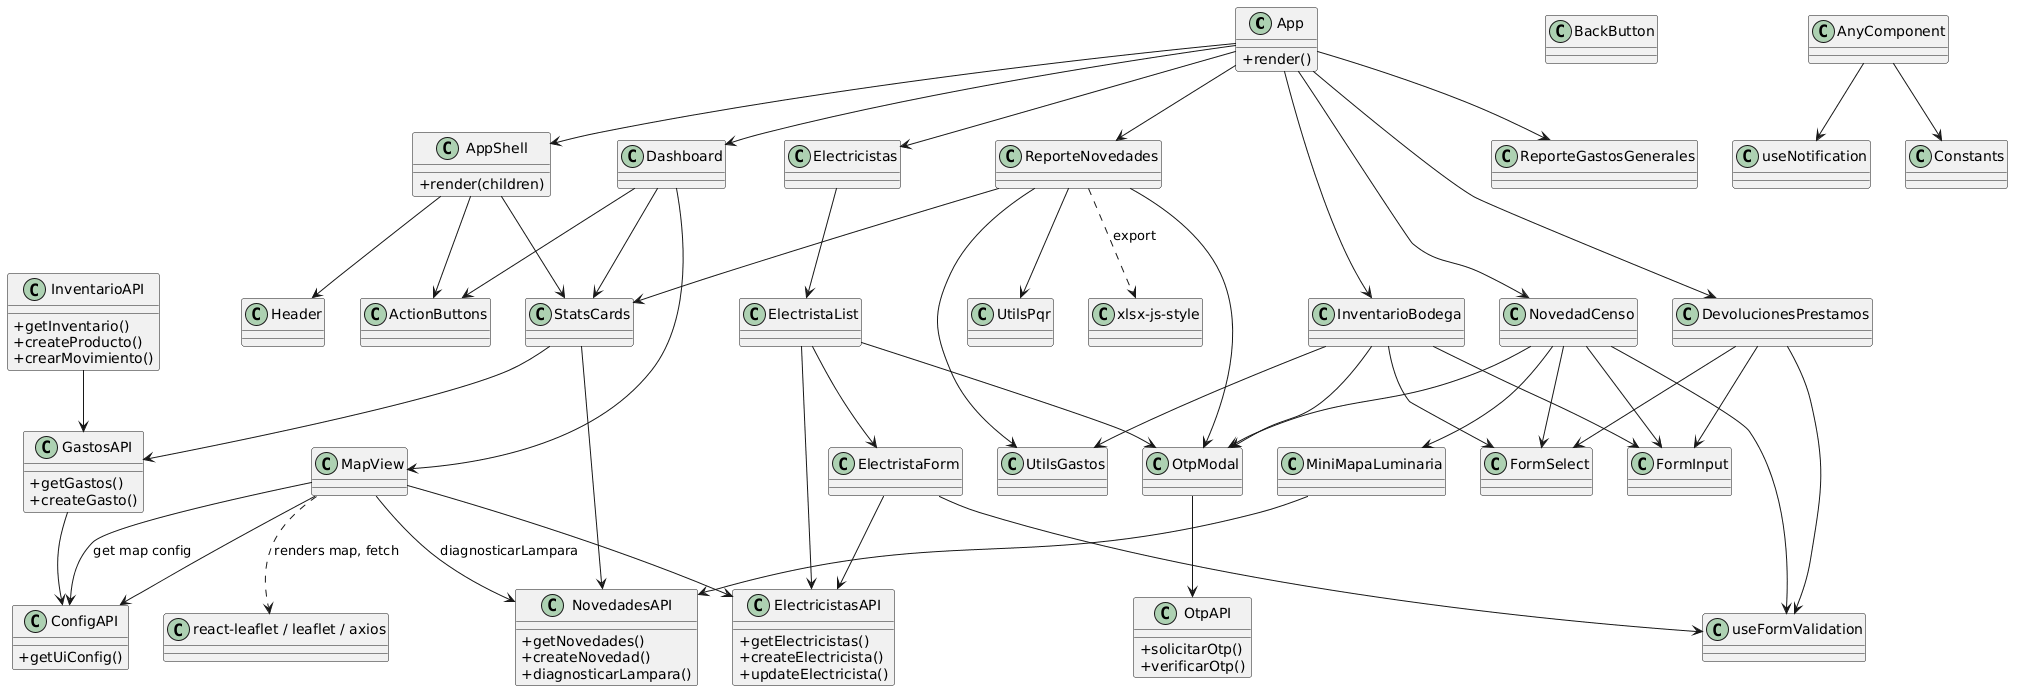

The diagram above was rendered by PlantUML. Its source (embedded in the PNG):
@startuml
skinparam classAttributeIconSize 0

' App and routing
class App {
  +render()
}
class AppShell {
  +render(children)
}

' Pages
class Dashboard
class NovedadCenso
class InventarioBodega
class DevolucionesPrestamos
class Electricistas
class ReporteNovedades
class ReporteGastosGenerales

' Components
class MapView
class MiniMapaLuminaria
class ElectristaList
class ElectristaForm
class OtpModal
class StatsCards
class ActionButtons
class FormInput
class FormSelect
class Header
class BackButton

' APIs (frontend wrappers)
class ConfigAPI {
  +getUiConfig()
}
class InventarioAPI {
  +getInventario()
  +createProducto()
  +crearMovimiento()
}
class GastosAPI {
  +getGastos()
  +createGasto()
}
class NovedadesAPI {
  +getNovedades()
  +createNovedad()
  +diagnosticarLampara()
}
class ElectricistasAPI {
  +getElectricistas()
  +createElectricista()
  +updateElectricista()
}
class OtpAPI {
  +solicitarOtp()
  +verificarOtp()
}

' Hooks and utils
class useFormValidation
class useNotification
class UtilsGastos
class UtilsPqr
class Constants

' App composition
App --> AppShell
App --> Dashboard
App --> NovedadCenso
App --> InventarioBodega
App --> DevolucionesPrestamos
App --> Electricistas
App --> ReporteNovedades
App --> ReporteGastosGenerales

' AppShell composition
AppShell --> Header
AppShell --> ActionButtons
AppShell --> StatsCards

' Pages use components
Dashboard --> MapView
Dashboard --> ActionButtons
Dashboard --> StatsCards
NovedadCenso --> MiniMapaLuminaria
NovedadCenso --> OtpModal
NovedadCenso --> FormInput
NovedadCenso --> FormSelect
InventarioBodega --> OtpModal
InventarioBodega --> FormInput
InventarioBodega --> FormSelect
DevolucionesPrestamos --> FormInput
DevolucionesPrestamos --> FormSelect
Electricistas --> ElectristaList
ElectristaList --> ElectristaForm
ElectristaList --> OtpModal
ReporteNovedades --> OtpModal
ReporteNovedades --> StatsCards

' Components call APIs
MapView --> ConfigAPI : get map config
MapView --> ConfigAPI
MapView --> NovedadesAPI : diagnosticarLampara
MapView --> ElectricistasAPI
MiniMapaLuminaria --> NovedadesAPI
ElectristaList --> ElectricistasAPI
ElectristaForm --> ElectricistasAPI
OtpModal --> OtpAPI
StatsCards --> NovedadesAPI
StatsCards --> GastosAPI

' API composition
InventarioAPI --> GastosAPI
GastosAPI --> ConfigAPI

' Hooks and utils usage
ElectristaForm --> useFormValidation
NovedadCenso --> useFormValidation
DevolucionesPrestamos --> useFormValidation
AnyComponent --> useNotification
ReporteNovedades --> UtilsGastos
ReporteNovedades --> UtilsPqr
InventarioBodega --> UtilsGastos
AnyComponent --> Constants

' External libs (axios, react-leaflet, xlsx) - optional
MapView ..> "react-leaflet / leaflet / axios" : renders map, fetch
ReporteNovedades ..> "xlsx-js-style" : export
@enduml